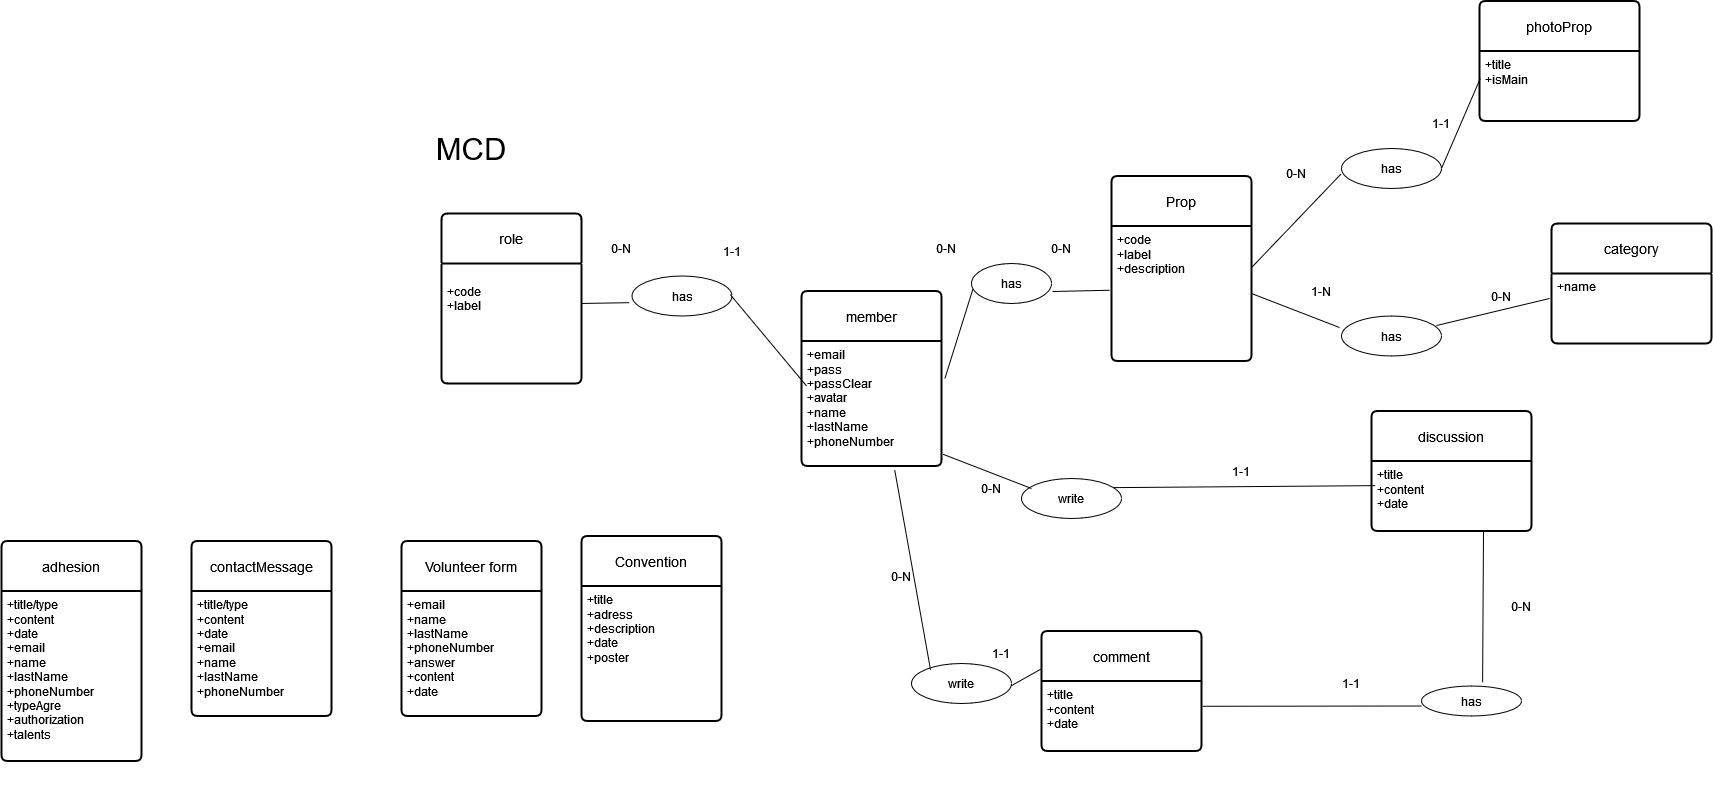

The diagram above was exported from draw.io. Its source (the exported page's mxGraphModel, read from the mxfile embedded in the PNG):
<mxGraphModel dx="3025" dy="2754" grid="1" gridSize="10" guides="1" tooltips="1" connect="1" arrows="1" fold="1" page="1" pageScale="1" pageWidth="827" pageHeight="1169" math="0" shadow="0">
  <root>
    <mxCell id="0" />
    <mxCell id="1" parent="0" />
    <mxCell id="2" value="role" style="swimlane;childLayout=stackLayout;horizontal=1;startSize=50;horizontalStack=0;rounded=1;fontSize=14;fontStyle=0;strokeWidth=2;resizeParent=0;resizeLast=1;shadow=0;dashed=0;align=center;arcSize=4;whiteSpace=wrap;html=1;" vertex="1" parent="1">
      <mxGeometry x="950" y="125" width="140" height="170" as="geometry" />
    </mxCell>
    <mxCell id="3" value="&lt;br&gt;+code&lt;br&gt;+label" style="align=left;strokeColor=none;fillColor=none;spacingLeft=4;fontSize=12;verticalAlign=top;resizable=0;rotatable=0;part=1;html=1;" vertex="1" parent="2">
      <mxGeometry y="50" width="140" height="120" as="geometry" />
    </mxCell>
    <mxCell id="4" value="member" style="swimlane;childLayout=stackLayout;horizontal=1;startSize=50;horizontalStack=0;rounded=1;fontSize=14;fontStyle=0;strokeWidth=2;resizeParent=0;resizeLast=1;shadow=0;dashed=0;align=center;arcSize=4;whiteSpace=wrap;html=1;" vertex="1" parent="1">
      <mxGeometry x="1310" y="202.5" width="140" height="175" as="geometry" />
    </mxCell>
    <mxCell id="5" value="+email&lt;br&gt;&lt;div&gt;+pass&lt;/div&gt;&lt;div&gt;+passClear&lt;/div&gt;&lt;div&gt;+avatar&lt;/div&gt;&lt;div&gt;+name&lt;/div&gt;&lt;div&gt;+lastName&lt;/div&gt;&lt;div&gt;+phoneNumber&lt;/div&gt;" style="align=left;strokeColor=none;fillColor=none;spacingLeft=4;fontSize=12;verticalAlign=top;resizable=0;rotatable=0;part=1;html=1;" vertex="1" parent="4">
      <mxGeometry y="50" width="140" height="125" as="geometry" />
    </mxCell>
    <mxCell id="6" value="has" style="ellipse;whiteSpace=wrap;html=1;align=center;" vertex="1" parent="1">
      <mxGeometry x="1140.5" y="187.5" width="100" height="40" as="geometry" />
    </mxCell>
    <mxCell id="7" value="Prop" style="swimlane;childLayout=stackLayout;horizontal=1;startSize=50;horizontalStack=0;rounded=1;fontSize=14;fontStyle=0;strokeWidth=2;resizeParent=0;resizeLast=1;shadow=0;dashed=0;align=center;arcSize=4;whiteSpace=wrap;html=1;" vertex="1" parent="1">
      <mxGeometry x="1620" y="87.5" width="140" height="185" as="geometry" />
    </mxCell>
    <mxCell id="8" value="&lt;div&gt;+code&lt;br&gt;&lt;/div&gt;&lt;div&gt;+label&lt;/div&gt;&lt;div&gt;+description&lt;br&gt;&lt;/div&gt;" style="align=left;strokeColor=none;fillColor=none;spacingLeft=4;fontSize=12;verticalAlign=top;resizable=0;rotatable=0;part=1;html=1;" vertex="1" parent="7">
      <mxGeometry y="50" width="140" height="135" as="geometry" />
    </mxCell>
    <mxCell id="9" value="has" style="ellipse;whiteSpace=wrap;html=1;align=center;" vertex="1" parent="1">
      <mxGeometry x="1480" y="175" width="80" height="40" as="geometry" />
    </mxCell>
    <mxCell id="10" value="discussion" style="swimlane;childLayout=stackLayout;horizontal=1;startSize=50;horizontalStack=0;rounded=1;fontSize=14;fontStyle=0;strokeWidth=2;resizeParent=0;resizeLast=1;shadow=0;dashed=0;align=center;arcSize=4;whiteSpace=wrap;html=1;" vertex="1" parent="1">
      <mxGeometry x="1880" y="322.5" width="160" height="120" as="geometry" />
    </mxCell>
    <mxCell id="11" value="+title&lt;br&gt;&lt;div&gt;+content&lt;/div&gt;&lt;div&gt;+date&lt;br&gt;&lt;/div&gt;" style="align=left;strokeColor=none;fillColor=none;spacingLeft=4;fontSize=12;verticalAlign=top;resizable=0;rotatable=0;part=1;html=1;" vertex="1" parent="10">
      <mxGeometry y="50" width="160" height="70" as="geometry" />
    </mxCell>
    <mxCell id="12" value="write" style="ellipse;whiteSpace=wrap;html=1;align=center;rotation=0;" vertex="1" parent="1">
      <mxGeometry x="1530" y="390" width="100" height="40" as="geometry" />
    </mxCell>
    <mxCell id="13" value="has" style="ellipse;whiteSpace=wrap;html=1;align=center;" vertex="1" parent="1">
      <mxGeometry x="1850" y="60" width="100" height="40" as="geometry" />
    </mxCell>
    <mxCell id="14" value="0-N" style="text;html=1;align=center;verticalAlign=middle;whiteSpace=wrap;rounded=0;" vertex="1" parent="1">
      <mxGeometry x="1100" y="145" width="60" height="30" as="geometry" />
    </mxCell>
    <mxCell id="15" value="0-N" style="text;html=1;align=center;verticalAlign=middle;whiteSpace=wrap;rounded=0;" vertex="1" parent="1">
      <mxGeometry x="1540" y="145" width="60" height="30" as="geometry" />
    </mxCell>
    <mxCell id="16" value="0-N" style="text;html=1;align=center;verticalAlign=middle;whiteSpace=wrap;rounded=0;" vertex="1" parent="1">
      <mxGeometry x="1425" y="145" width="60" height="30" as="geometry" />
    </mxCell>
    <mxCell id="17" value="0-N" style="text;html=1;align=center;verticalAlign=middle;whiteSpace=wrap;rounded=0;" vertex="1" parent="1">
      <mxGeometry x="1774.5" y="70" width="60" height="30" as="geometry" />
    </mxCell>
    <mxCell id="18" value="1-1" style="text;html=1;align=center;verticalAlign=middle;whiteSpace=wrap;rounded=0;" vertex="1" parent="1">
      <mxGeometry x="1920" y="20" width="60" height="30" as="geometry" />
    </mxCell>
    <mxCell id="19" value="1-1" style="text;html=1;align=center;verticalAlign=middle;whiteSpace=wrap;rounded=0;" vertex="1" parent="1">
      <mxGeometry x="1211" y="147.5" width="60" height="30" as="geometry" />
    </mxCell>
    <mxCell id="20" value="0-N" style="text;html=1;align=center;verticalAlign=middle;whiteSpace=wrap;rounded=0;" vertex="1" parent="1">
      <mxGeometry x="1470" y="385" width="60" height="30" as="geometry" />
    </mxCell>
    <mxCell id="21" value="1-1" style="text;html=1;align=center;verticalAlign=middle;whiteSpace=wrap;rounded=0;" vertex="1" parent="1">
      <mxGeometry x="1720" y="367.5" width="60" height="30" as="geometry" />
    </mxCell>
    <mxCell id="22" value="&lt;div style=&quot;font-size: 31px;&quot;&gt;&lt;font style=&quot;font-size: 31px;&quot;&gt;MCD&lt;/font&gt;&lt;/div&gt;&lt;div style=&quot;font-size: 31px;&quot;&gt;&lt;font style=&quot;font-size: 31px;&quot;&gt;&lt;br&gt;&lt;/font&gt;&lt;/div&gt;" style="text;html=1;align=center;verticalAlign=middle;whiteSpace=wrap;rounded=0;" vertex="1" parent="1">
      <mxGeometry x="950" y="65" width="60" height="30" as="geometry" />
    </mxCell>
    <mxCell id="23" value="comment" style="swimlane;childLayout=stackLayout;horizontal=1;startSize=50;horizontalStack=0;rounded=1;fontSize=14;fontStyle=0;strokeWidth=2;resizeParent=0;resizeLast=1;shadow=0;dashed=0;align=center;arcSize=4;whiteSpace=wrap;html=1;" vertex="1" parent="1">
      <mxGeometry x="1550" y="542.5" width="160" height="120" as="geometry" />
    </mxCell>
    <mxCell id="24" value="+title&lt;br&gt;&lt;div&gt;+content&lt;/div&gt;&lt;div&gt;+date&lt;br&gt;&lt;/div&gt;" style="align=left;strokeColor=none;fillColor=none;spacingLeft=4;fontSize=12;verticalAlign=top;resizable=0;rotatable=0;part=1;html=1;" vertex="1" parent="23">
      <mxGeometry y="50" width="160" height="70" as="geometry" />
    </mxCell>
    <mxCell id="25" value="write" style="ellipse;whiteSpace=wrap;html=1;align=center;rotation=0;" vertex="1" parent="1">
      <mxGeometry x="1420" y="575" width="100" height="40" as="geometry" />
    </mxCell>
    <mxCell id="26" value="0-N" style="text;html=1;align=center;verticalAlign=middle;whiteSpace=wrap;rounded=0;" vertex="1" parent="1">
      <mxGeometry x="1380" y="472.5" width="60" height="30" as="geometry" />
    </mxCell>
    <mxCell id="27" value="1-1" style="text;html=1;align=center;verticalAlign=middle;whiteSpace=wrap;rounded=0;" vertex="1" parent="1">
      <mxGeometry x="1480" y="550" width="60" height="30" as="geometry" />
    </mxCell>
    <mxCell id="28" value="has" style="ellipse;whiteSpace=wrap;html=1;align=center;" vertex="1" parent="1">
      <mxGeometry x="1930" y="597.5" width="100" height="30" as="geometry" />
    </mxCell>
    <mxCell id="29" value="0-N" style="text;html=1;align=center;verticalAlign=middle;whiteSpace=wrap;rounded=0;" vertex="1" parent="1">
      <mxGeometry x="2000" y="502.5" width="60" height="30" as="geometry" />
    </mxCell>
    <mxCell id="30" value="1-1" style="text;html=1;align=center;verticalAlign=middle;whiteSpace=wrap;rounded=0;" vertex="1" parent="1">
      <mxGeometry x="1830" y="580" width="60" height="30" as="geometry" />
    </mxCell>
    <mxCell id="31" value="Convention" style="swimlane;childLayout=stackLayout;horizontal=1;startSize=50;horizontalStack=0;rounded=1;fontSize=14;fontStyle=0;strokeWidth=2;resizeParent=0;resizeLast=1;shadow=0;dashed=0;align=center;arcSize=4;whiteSpace=wrap;html=1;" vertex="1" parent="1">
      <mxGeometry x="1090" y="447.5" width="140" height="185" as="geometry" />
    </mxCell>
    <mxCell id="32" value="&lt;div&gt;+title&lt;br&gt;&lt;/div&gt;&lt;div&gt;+adress&lt;/div&gt;&lt;div&gt;+description&lt;/div&gt;&lt;div&gt;+date&lt;/div&gt;&lt;div&gt;+poster&lt;br&gt;&lt;/div&gt;" style="align=left;strokeColor=none;fillColor=none;spacingLeft=4;fontSize=12;verticalAlign=top;resizable=0;rotatable=0;part=1;html=1;" vertex="1" parent="31">
      <mxGeometry y="50" width="140" height="135" as="geometry" />
    </mxCell>
    <mxCell id="33" value="contactMessage" style="swimlane;childLayout=stackLayout;horizontal=1;startSize=50;horizontalStack=0;rounded=1;fontSize=14;fontStyle=0;strokeWidth=2;resizeParent=0;resizeLast=1;shadow=0;dashed=0;align=center;arcSize=4;whiteSpace=wrap;html=1;" vertex="1" parent="1">
      <mxGeometry x="700" y="452.5" width="140" height="175" as="geometry" />
    </mxCell>
    <mxCell id="34" value="+title/type&lt;br&gt;&lt;div&gt;+content&lt;/div&gt;&lt;div&gt;+date&lt;/div&gt;&lt;div&gt;+email&lt;br&gt;&lt;div&gt;+name&lt;/div&gt;&lt;div&gt;+lastName&lt;/div&gt;&lt;div&gt;+phoneNumber&lt;br&gt;&lt;/div&gt;&lt;/div&gt;&lt;div&gt;&lt;br&gt;&lt;/div&gt;&lt;div&gt;&lt;br&gt;&lt;/div&gt;" style="align=left;strokeColor=none;fillColor=none;spacingLeft=4;fontSize=12;verticalAlign=top;resizable=0;rotatable=0;part=1;html=1;" vertex="1" parent="33">
      <mxGeometry y="50" width="140" height="125" as="geometry" />
    </mxCell>
    <mxCell id="35" value="Volunteer form" style="swimlane;childLayout=stackLayout;horizontal=1;startSize=50;horizontalStack=0;rounded=1;fontSize=14;fontStyle=0;strokeWidth=2;resizeParent=0;resizeLast=1;shadow=0;dashed=0;align=center;arcSize=4;whiteSpace=wrap;html=1;" vertex="1" parent="1">
      <mxGeometry x="910" y="452.5" width="140" height="175" as="geometry" />
    </mxCell>
    <mxCell id="36" value="+email&lt;br&gt;&lt;div&gt;+name&lt;/div&gt;&lt;div&gt;+lastName&lt;/div&gt;&lt;div&gt;+phoneNumber&lt;br&gt;&lt;/div&gt;&lt;div&gt;+answer&lt;/div&gt;&lt;div&gt;+content&lt;/div&gt;&lt;div&gt;+date&lt;/div&gt;&lt;div&gt;&lt;br&gt;&lt;/div&gt;" style="align=left;strokeColor=none;fillColor=none;spacingLeft=4;fontSize=12;verticalAlign=top;resizable=0;rotatable=0;part=1;html=1;" vertex="1" parent="35">
      <mxGeometry y="50" width="140" height="125" as="geometry" />
    </mxCell>
    <mxCell id="37" value="photoProp" style="swimlane;childLayout=stackLayout;horizontal=1;startSize=50;horizontalStack=0;rounded=1;fontSize=14;fontStyle=0;strokeWidth=2;resizeParent=0;resizeLast=1;shadow=0;dashed=0;align=center;arcSize=4;whiteSpace=wrap;html=1;" vertex="1" parent="1">
      <mxGeometry x="1988" y="-87.5" width="160" height="120" as="geometry" />
    </mxCell>
    <mxCell id="38" value="&lt;div&gt;+title&lt;/div&gt;&lt;div&gt;+isMain&lt;/div&gt;" style="align=left;strokeColor=none;fillColor=none;spacingLeft=4;fontSize=12;verticalAlign=top;resizable=0;rotatable=0;part=1;html=1;" vertex="1" parent="37">
      <mxGeometry y="50" width="160" height="70" as="geometry" />
    </mxCell>
    <mxCell id="39" value="" style="endArrow=none;html=1;rounded=0;exitX=1.004;exitY=0.304;exitDx=0;exitDy=0;exitPerimeter=0;entryX=-0.005;entryY=0.638;entryDx=0;entryDy=0;entryPerimeter=0;" edge="1" source="8" target="13" parent="1">
      <mxGeometry width="50" height="50" relative="1" as="geometry">
        <mxPoint x="1800" y="207.5" as="sourcePoint" />
        <mxPoint x="1850" y="157.5" as="targetPoint" />
      </mxGeometry>
    </mxCell>
    <mxCell id="40" value="" style="endArrow=none;html=1;rounded=0;exitX=1;exitY=0.5;exitDx=0;exitDy=0;entryX=0.005;entryY=0.392;entryDx=0;entryDy=0;entryPerimeter=0;" edge="1" source="13" target="38" parent="1">
      <mxGeometry width="50" height="50" relative="1" as="geometry">
        <mxPoint x="1960" y="175" as="sourcePoint" />
        <mxPoint x="2080" y="170.5" as="targetPoint" />
      </mxGeometry>
    </mxCell>
    <mxCell id="41" value="" style="endArrow=none;html=1;rounded=0;entryX=0.666;entryY=1.033;entryDx=0;entryDy=0;entryPerimeter=0;exitX=0.19;exitY=0.154;exitDx=0;exitDy=0;exitPerimeter=0;" edge="1" source="25" target="5" parent="1">
      <mxGeometry width="50" height="50" relative="1" as="geometry">
        <mxPoint x="1378" y="560" as="sourcePoint" />
        <mxPoint x="1420" y="460" as="targetPoint" />
      </mxGeometry>
    </mxCell>
    <mxCell id="42" value="" style="endArrow=none;html=1;rounded=0;exitX=0.998;exitY=0.556;exitDx=0;exitDy=0;exitPerimeter=0;entryX=-0.004;entryY=0.318;entryDx=0;entryDy=0;entryPerimeter=0;" edge="1" source="25" target="23" parent="1">
      <mxGeometry width="50" height="50" relative="1" as="geometry">
        <mxPoint x="1485" y="662.5" as="sourcePoint" />
        <mxPoint x="1535" y="612.5" as="targetPoint" />
      </mxGeometry>
    </mxCell>
    <mxCell id="43" value="" style="endArrow=none;html=1;rounded=0;entryX=0;entryY=0.667;entryDx=0;entryDy=0;entryPerimeter=0;exitX=1.007;exitY=0.361;exitDx=0;exitDy=0;exitPerimeter=0;" edge="1" source="24" target="28" parent="1">
      <mxGeometry width="50" height="50" relative="1" as="geometry">
        <mxPoint x="1769.6666666666667" y="640" as="sourcePoint" />
        <mxPoint x="1840" y="710" as="targetPoint" />
      </mxGeometry>
    </mxCell>
    <mxCell id="44" value="" style="endArrow=none;html=1;rounded=0;entryX=0.7;entryY=1;entryDx=0;entryDy=0;entryPerimeter=0;exitX=0.611;exitY=-0.121;exitDx=0;exitDy=0;exitPerimeter=0;" edge="1" source="28" target="11" parent="1">
      <mxGeometry width="50" height="50" relative="1" as="geometry">
        <mxPoint x="1920" y="610" as="sourcePoint" />
        <mxPoint x="1970" y="560" as="targetPoint" />
      </mxGeometry>
    </mxCell>
    <mxCell id="45" value="" style="endArrow=none;html=1;rounded=0;entryX=0.023;entryY=0.352;entryDx=0;entryDy=0;entryPerimeter=0;exitX=0.921;exitY=0.228;exitDx=0;exitDy=0;exitPerimeter=0;" edge="1" source="12" target="11" parent="1">
      <mxGeometry width="50" height="50" relative="1" as="geometry">
        <mxPoint x="1650" y="460" as="sourcePoint" />
        <mxPoint x="1700" y="410" as="targetPoint" />
      </mxGeometry>
    </mxCell>
    <mxCell id="46" value="" style="endArrow=none;html=1;rounded=0;entryX=0.018;entryY=0.638;entryDx=0;entryDy=0;entryPerimeter=0;exitX=1.024;exitY=0.301;exitDx=0;exitDy=0;exitPerimeter=0;" edge="1" source="5" target="9" parent="1">
      <mxGeometry width="50" height="50" relative="1" as="geometry">
        <mxPoint x="1425" y="207.5" as="sourcePoint" />
        <mxPoint x="1475" y="157.5" as="targetPoint" />
      </mxGeometry>
    </mxCell>
    <mxCell id="47" value="" style="endArrow=none;html=1;rounded=0;entryX=-0.013;entryY=0.476;entryDx=0;entryDy=0;entryPerimeter=0;exitX=1.013;exitY=0.7;exitDx=0;exitDy=0;exitPerimeter=0;" edge="1" source="9" target="8" parent="1">
      <mxGeometry width="50" height="50" relative="1" as="geometry">
        <mxPoint x="1553.5" y="202" as="sourcePoint" />
        <mxPoint x="1606.5" y="200" as="targetPoint" />
      </mxGeometry>
    </mxCell>
    <mxCell id="48" value="" style="endArrow=none;html=1;rounded=0;entryX=1.011;entryY=0.906;entryDx=0;entryDy=0;entryPerimeter=0;exitX=0.1;exitY=0.25;exitDx=0;exitDy=0;exitPerimeter=0;" edge="1" source="12" target="5" parent="1">
      <mxGeometry width="50" height="50" relative="1" as="geometry">
        <mxPoint x="1500" y="320" as="sourcePoint" />
        <mxPoint x="1550" y="270" as="targetPoint" />
      </mxGeometry>
    </mxCell>
    <mxCell id="49" value="" style="endArrow=none;html=1;rounded=0;entryX=-0.028;entryY=0.667;entryDx=0;entryDy=0;entryPerimeter=0;exitX=1.004;exitY=0.333;exitDx=0;exitDy=0;exitPerimeter=0;" edge="1" source="3" target="6" parent="1">
      <mxGeometry width="50" height="50" relative="1" as="geometry">
        <mxPoint x="1090" y="247.5" as="sourcePoint" />
        <mxPoint x="1140" y="197.5" as="targetPoint" />
      </mxGeometry>
    </mxCell>
    <mxCell id="50" value="" style="endArrow=none;html=1;rounded=0;entryX=0.036;entryY=0.36;entryDx=0;entryDy=0;entryPerimeter=0;exitX=0.982;exitY=0.463;exitDx=0;exitDy=0;exitPerimeter=0;" edge="1" source="6" target="5" parent="1">
      <mxGeometry width="50" height="50" relative="1" as="geometry">
        <mxPoint x="1238" y="210" as="sourcePoint" />
        <mxPoint x="1285" y="209.5" as="targetPoint" />
      </mxGeometry>
    </mxCell>
    <mxCell id="51" value="category" style="swimlane;childLayout=stackLayout;horizontal=1;startSize=50;horizontalStack=0;rounded=1;fontSize=14;fontStyle=0;strokeWidth=2;resizeParent=0;resizeLast=1;shadow=0;dashed=0;align=center;arcSize=4;whiteSpace=wrap;html=1;" vertex="1" parent="1">
      <mxGeometry x="2060" y="135" width="160" height="120" as="geometry" />
    </mxCell>
    <mxCell id="52" value="&lt;div&gt;+name&lt;/div&gt;" style="align=left;strokeColor=none;fillColor=none;spacingLeft=4;fontSize=12;verticalAlign=top;resizable=0;rotatable=0;part=1;html=1;" vertex="1" parent="51">
      <mxGeometry y="50" width="160" height="70" as="geometry" />
    </mxCell>
    <mxCell id="53" value="has" style="ellipse;whiteSpace=wrap;html=1;align=center;" vertex="1" parent="1">
      <mxGeometry x="1850" y="227.5" width="100" height="40" as="geometry" />
    </mxCell>
    <mxCell id="54" value="" style="endArrow=none;html=1;rounded=0;exitX=1;exitY=0.5;exitDx=0;exitDy=0;entryX=-0.02;entryY=0.288;entryDx=0;entryDy=0;entryPerimeter=0;" edge="1" source="8" target="53" parent="1">
      <mxGeometry width="50" height="50" relative="1" as="geometry">
        <mxPoint x="1771" y="189" as="sourcePoint" />
        <mxPoint x="1860" y="96" as="targetPoint" />
      </mxGeometry>
    </mxCell>
    <mxCell id="55" value="" style="endArrow=none;html=1;rounded=0;exitX=0.95;exitY=0.238;exitDx=0;exitDy=0;entryX=-0.012;entryY=0.357;entryDx=0;entryDy=0;entryPerimeter=0;exitPerimeter=0;" edge="1" source="53" target="52" parent="1">
      <mxGeometry width="50" height="50" relative="1" as="geometry">
        <mxPoint x="1949" y="252.5" as="sourcePoint" />
        <mxPoint x="1988" y="162.5" as="targetPoint" />
      </mxGeometry>
    </mxCell>
    <mxCell id="56" value="1-N" style="text;html=1;align=center;verticalAlign=middle;whiteSpace=wrap;rounded=0;" vertex="1" parent="1">
      <mxGeometry x="1800" y="187.5" width="60" height="30" as="geometry" />
    </mxCell>
    <mxCell id="57" value="0-N" style="text;html=1;align=center;verticalAlign=middle;whiteSpace=wrap;rounded=0;" vertex="1" parent="1">
      <mxGeometry x="1980" y="192.5" width="60" height="30" as="geometry" />
    </mxCell>
    <mxCell id="58" value="adhesion" style="swimlane;childLayout=stackLayout;horizontal=1;startSize=50;horizontalStack=0;rounded=1;fontSize=14;fontStyle=0;strokeWidth=2;resizeParent=0;resizeLast=1;shadow=0;dashed=0;align=center;arcSize=4;whiteSpace=wrap;html=1;" vertex="1" parent="1">
      <mxGeometry x="510" y="452.5" width="140" height="220" as="geometry" />
    </mxCell>
    <mxCell id="59" value="+title/type&lt;br&gt;&lt;div&gt;+content&lt;/div&gt;&lt;div&gt;+date&lt;/div&gt;&lt;div&gt;+email&lt;br&gt;&lt;div&gt;+name&lt;/div&gt;&lt;div&gt;+lastName&lt;/div&gt;&lt;div&gt;+phoneNumber&lt;/div&gt;&lt;div&gt;+typeAgre&lt;/div&gt;&lt;div&gt;+authorization&lt;br&gt;&lt;/div&gt;&lt;/div&gt;&lt;div&gt;+talents&lt;br&gt;&lt;/div&gt;&lt;div&gt;&lt;br&gt;&lt;/div&gt;&lt;div&gt;&lt;br&gt;&lt;/div&gt;&lt;div&gt;&lt;br&gt;&lt;/div&gt;" style="align=left;strokeColor=none;fillColor=none;spacingLeft=4;fontSize=12;verticalAlign=top;resizable=0;rotatable=0;part=1;html=1;" vertex="1" parent="58">
      <mxGeometry y="50" width="140" height="170" as="geometry" />
    </mxCell>
  </root>
</mxGraphModel>